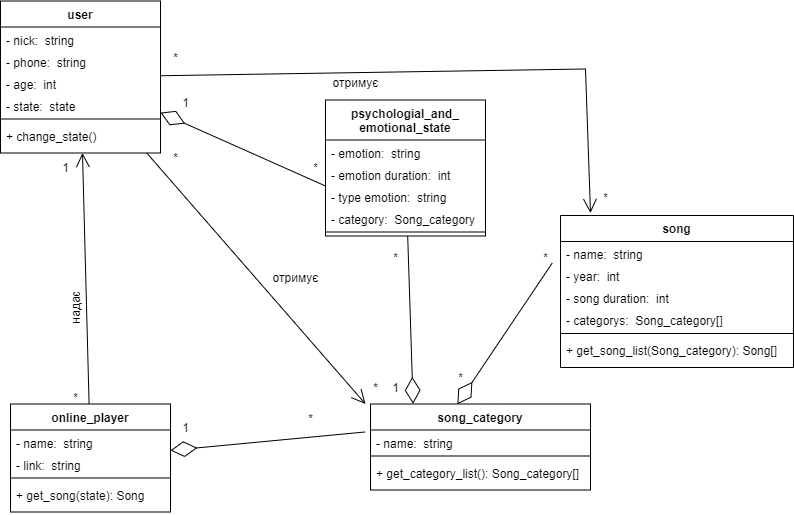

The diagram above was exported from draw.io. Its source (the exported page's mxGraphModel, read from the mxfile embedded in the PNG):
<mxGraphModel dx="1278" dy="579" grid="1" gridSize="10" guides="1" tooltips="1" connect="1" arrows="1" fold="1" page="1" pageScale="1" pageWidth="1654" pageHeight="2336" math="0" shadow="0">
  <root>
    <mxCell id="0" />
    <mxCell id="1" parent="0" />
    <mxCell id="jKZy1_S88ZOWmewx__vk-1" value="user" style="swimlane;fontStyle=1;align=center;verticalAlign=top;childLayout=stackLayout;horizontal=1;startSize=26;horizontalStack=0;resizeParent=1;resizeParentMax=0;resizeLast=0;collapsible=1;marginBottom=0;" parent="1" vertex="1">
      <mxGeometry x="1250" y="38.5" width="160" height="152" as="geometry" />
    </mxCell>
    <mxCell id="jKZy1_S88ZOWmewx__vk-2" value="- nick:  string&#10;&#10;&#10;&#10;&#10;&#10;&#10;" style="text;strokeColor=none;fillColor=none;align=left;verticalAlign=top;spacingLeft=4;spacingRight=4;overflow=hidden;rotatable=0;points=[[0,0.5],[1,0.5]];portConstraint=eastwest;" parent="jKZy1_S88ZOWmewx__vk-1" vertex="1">
      <mxGeometry y="26" width="160" height="22" as="geometry" />
    </mxCell>
    <mxCell id="jKZy1_S88ZOWmewx__vk-3" value="- phone:  string" style="text;strokeColor=none;fillColor=none;align=left;verticalAlign=top;spacingLeft=4;spacingRight=4;overflow=hidden;rotatable=0;points=[[0,0.5],[1,0.5]];portConstraint=eastwest;" parent="jKZy1_S88ZOWmewx__vk-1" vertex="1">
      <mxGeometry y="48" width="160" height="22" as="geometry" />
    </mxCell>
    <mxCell id="jKZy1_S88ZOWmewx__vk-4" value="- age:  int&#10;&#10;&#10;&#10;&#10;&#10;&#10;" style="text;strokeColor=none;fillColor=none;align=left;verticalAlign=top;spacingLeft=4;spacingRight=4;overflow=hidden;rotatable=0;points=[[0,0.5],[1,0.5]];portConstraint=eastwest;" parent="jKZy1_S88ZOWmewx__vk-1" vertex="1">
      <mxGeometry y="70" width="160" height="22" as="geometry" />
    </mxCell>
    <mxCell id="jKZy1_S88ZOWmewx__vk-5" value="- state:  state" style="text;strokeColor=none;fillColor=none;align=left;verticalAlign=top;spacingLeft=4;spacingRight=4;overflow=hidden;rotatable=0;points=[[0,0.5],[1,0.5]];portConstraint=eastwest;" parent="jKZy1_S88ZOWmewx__vk-1" vertex="1">
      <mxGeometry y="92" width="160" height="22" as="geometry" />
    </mxCell>
    <mxCell id="jKZy1_S88ZOWmewx__vk-6" value="" style="line;strokeWidth=1;fillColor=none;align=left;verticalAlign=middle;spacingTop=-1;spacingLeft=3;spacingRight=3;rotatable=0;labelPosition=right;points=[];portConstraint=eastwest;strokeColor=inherit;" parent="jKZy1_S88ZOWmewx__vk-1" vertex="1">
      <mxGeometry y="114" width="160" height="8" as="geometry" />
    </mxCell>
    <mxCell id="jKZy1_S88ZOWmewx__vk-7" value="+ change_state()" style="text;strokeColor=none;fillColor=none;align=left;verticalAlign=top;spacingLeft=4;spacingRight=4;overflow=hidden;rotatable=0;points=[[0,0.5],[1,0.5]];portConstraint=eastwest;" parent="jKZy1_S88ZOWmewx__vk-1" vertex="1">
      <mxGeometry y="122" width="160" height="30" as="geometry" />
    </mxCell>
    <mxCell id="jKZy1_S88ZOWmewx__vk-8" value="online_player" style="swimlane;fontStyle=1;align=center;verticalAlign=top;childLayout=stackLayout;horizontal=1;startSize=26;horizontalStack=0;resizeParent=1;resizeParentMax=0;resizeLast=0;collapsible=1;marginBottom=0;" parent="1" vertex="1">
      <mxGeometry x="1260" y="441.5" width="160" height="108" as="geometry" />
    </mxCell>
    <mxCell id="jKZy1_S88ZOWmewx__vk-9" value="- name:  string&#10;&#10;&#10;&#10;&#10;&#10;&#10;" style="text;strokeColor=none;fillColor=none;align=left;verticalAlign=top;spacingLeft=4;spacingRight=4;overflow=hidden;rotatable=0;points=[[0,0.5],[1,0.5]];portConstraint=eastwest;" parent="jKZy1_S88ZOWmewx__vk-8" vertex="1">
      <mxGeometry y="26" width="160" height="22" as="geometry" />
    </mxCell>
    <mxCell id="jKZy1_S88ZOWmewx__vk-10" value="- link:  string" style="text;strokeColor=none;fillColor=none;align=left;verticalAlign=top;spacingLeft=4;spacingRight=4;overflow=hidden;rotatable=0;points=[[0,0.5],[1,0.5]];portConstraint=eastwest;" parent="jKZy1_S88ZOWmewx__vk-8" vertex="1">
      <mxGeometry y="48" width="160" height="22" as="geometry" />
    </mxCell>
    <mxCell id="jKZy1_S88ZOWmewx__vk-11" value="" style="line;strokeWidth=1;fillColor=none;align=left;verticalAlign=middle;spacingTop=-1;spacingLeft=3;spacingRight=3;rotatable=0;labelPosition=right;points=[];portConstraint=eastwest;strokeColor=inherit;" parent="jKZy1_S88ZOWmewx__vk-8" vertex="1">
      <mxGeometry y="70" width="160" height="8" as="geometry" />
    </mxCell>
    <mxCell id="jKZy1_S88ZOWmewx__vk-12" value="+ get_song(state): Song" style="text;strokeColor=none;fillColor=none;align=left;verticalAlign=top;spacingLeft=4;spacingRight=4;overflow=hidden;rotatable=0;points=[[0,0.5],[1,0.5]];portConstraint=eastwest;" parent="jKZy1_S88ZOWmewx__vk-8" vertex="1">
      <mxGeometry y="78" width="160" height="30" as="geometry" />
    </mxCell>
    <mxCell id="jKZy1_S88ZOWmewx__vk-13" value="song" style="swimlane;fontStyle=1;align=center;verticalAlign=top;childLayout=stackLayout;horizontal=1;startSize=26;horizontalStack=0;resizeParent=1;resizeParentMax=0;resizeLast=0;collapsible=1;marginBottom=0;" parent="1" vertex="1">
      <mxGeometry x="1810" y="253" width="233" height="152" as="geometry" />
    </mxCell>
    <mxCell id="jKZy1_S88ZOWmewx__vk-14" value="- name:  string&#10;&#10;&#10;&#10;&#10;&#10;&#10;" style="text;strokeColor=none;fillColor=none;align=left;verticalAlign=top;spacingLeft=4;spacingRight=4;overflow=hidden;rotatable=0;points=[[0,0.5],[1,0.5]];portConstraint=eastwest;" parent="jKZy1_S88ZOWmewx__vk-13" vertex="1">
      <mxGeometry y="26" width="233" height="22" as="geometry" />
    </mxCell>
    <mxCell id="jKZy1_S88ZOWmewx__vk-15" value="- year:  int" style="text;strokeColor=none;fillColor=none;align=left;verticalAlign=top;spacingLeft=4;spacingRight=4;overflow=hidden;rotatable=0;points=[[0,0.5],[1,0.5]];portConstraint=eastwest;" parent="jKZy1_S88ZOWmewx__vk-13" vertex="1">
      <mxGeometry y="48" width="233" height="22" as="geometry" />
    </mxCell>
    <mxCell id="jKZy1_S88ZOWmewx__vk-16" value="- song duration:  int&#10;&#10;&#10;&#10;&#10;&#10;&#10;" style="text;strokeColor=none;fillColor=none;align=left;verticalAlign=top;spacingLeft=4;spacingRight=4;overflow=hidden;rotatable=0;points=[[0,0.5],[1,0.5]];portConstraint=eastwest;" parent="jKZy1_S88ZOWmewx__vk-13" vertex="1">
      <mxGeometry y="70" width="233" height="22" as="geometry" />
    </mxCell>
    <mxCell id="jKZy1_S88ZOWmewx__vk-17" value="- categorys:  Song_category[]" style="text;strokeColor=none;fillColor=none;align=left;verticalAlign=top;spacingLeft=4;spacingRight=4;overflow=hidden;rotatable=0;points=[[0,0.5],[1,0.5]];portConstraint=eastwest;" parent="jKZy1_S88ZOWmewx__vk-13" vertex="1">
      <mxGeometry y="92" width="233" height="22" as="geometry" />
    </mxCell>
    <mxCell id="jKZy1_S88ZOWmewx__vk-18" value="" style="line;strokeWidth=1;fillColor=none;align=left;verticalAlign=middle;spacingTop=-1;spacingLeft=3;spacingRight=3;rotatable=0;labelPosition=right;points=[];portConstraint=eastwest;strokeColor=inherit;" parent="jKZy1_S88ZOWmewx__vk-13" vertex="1">
      <mxGeometry y="114" width="233" height="8" as="geometry" />
    </mxCell>
    <mxCell id="jKZy1_S88ZOWmewx__vk-19" value="+ get_song_list(Song_category): Song[]" style="text;strokeColor=none;fillColor=none;align=left;verticalAlign=top;spacingLeft=4;spacingRight=4;overflow=hidden;rotatable=0;points=[[0,0.5],[1,0.5]];portConstraint=eastwest;" parent="jKZy1_S88ZOWmewx__vk-13" vertex="1">
      <mxGeometry y="122" width="233" height="30" as="geometry" />
    </mxCell>
    <mxCell id="jKZy1_S88ZOWmewx__vk-20" value="song_category" style="swimlane;fontStyle=1;align=center;verticalAlign=top;childLayout=stackLayout;horizontal=1;startSize=26;horizontalStack=0;resizeParent=1;resizeParentMax=0;resizeLast=0;collapsible=1;marginBottom=0;" parent="1" vertex="1">
      <mxGeometry x="1620" y="441.5" width="220" height="86" as="geometry" />
    </mxCell>
    <mxCell id="jKZy1_S88ZOWmewx__vk-21" value="- name:  string&#10;&#10;&#10;&#10;&#10;&#10;&#10;" style="text;strokeColor=none;fillColor=none;align=left;verticalAlign=top;spacingLeft=4;spacingRight=4;overflow=hidden;rotatable=0;points=[[0,0.5],[1,0.5]];portConstraint=eastwest;" parent="jKZy1_S88ZOWmewx__vk-20" vertex="1">
      <mxGeometry y="26" width="220" height="22" as="geometry" />
    </mxCell>
    <mxCell id="jKZy1_S88ZOWmewx__vk-22" value="" style="line;strokeWidth=1;fillColor=none;align=left;verticalAlign=middle;spacingTop=-1;spacingLeft=3;spacingRight=3;rotatable=0;labelPosition=right;points=[];portConstraint=eastwest;strokeColor=inherit;" parent="jKZy1_S88ZOWmewx__vk-20" vertex="1">
      <mxGeometry y="48" width="220" height="8" as="geometry" />
    </mxCell>
    <mxCell id="jKZy1_S88ZOWmewx__vk-23" value="+ get_category_list(): Song_category[]" style="text;strokeColor=none;fillColor=none;align=left;verticalAlign=top;spacingLeft=4;spacingRight=4;overflow=hidden;rotatable=0;points=[[0,0.5],[1,0.5]];portConstraint=eastwest;" parent="jKZy1_S88ZOWmewx__vk-20" vertex="1">
      <mxGeometry y="56" width="220" height="30" as="geometry" />
    </mxCell>
    <mxCell id="jKZy1_S88ZOWmewx__vk-24" value="psychologial_and_&#10;emotional_state" style="swimlane;fontStyle=1;align=center;verticalAlign=top;childLayout=stackLayout;horizontal=1;startSize=40;horizontalStack=0;resizeParent=1;resizeParentMax=0;resizeLast=0;collapsible=1;marginBottom=0;" parent="1" vertex="1">
      <mxGeometry x="1575" y="137.5" width="160" height="136" as="geometry" />
    </mxCell>
    <mxCell id="jKZy1_S88ZOWmewx__vk-25" value="- emotion:  string&#10;&#10;&#10;&#10;&#10;&#10;&#10;" style="text;strokeColor=none;fillColor=none;align=left;verticalAlign=top;spacingLeft=4;spacingRight=4;overflow=hidden;rotatable=0;points=[[0,0.5],[1,0.5]];portConstraint=eastwest;" parent="jKZy1_S88ZOWmewx__vk-24" vertex="1">
      <mxGeometry y="40" width="160" height="22" as="geometry" />
    </mxCell>
    <mxCell id="jKZy1_S88ZOWmewx__vk-26" value="- emotion duration:  int" style="text;strokeColor=none;fillColor=none;align=left;verticalAlign=top;spacingLeft=4;spacingRight=4;overflow=hidden;rotatable=0;points=[[0,0.5],[1,0.5]];portConstraint=eastwest;" parent="jKZy1_S88ZOWmewx__vk-24" vertex="1">
      <mxGeometry y="62" width="160" height="22" as="geometry" />
    </mxCell>
    <mxCell id="jKZy1_S88ZOWmewx__vk-27" value="- type emotion:  string&#10;&#10;&#10;&#10;&#10;&#10;&#10;" style="text;strokeColor=none;fillColor=none;align=left;verticalAlign=top;spacingLeft=4;spacingRight=4;overflow=hidden;rotatable=0;points=[[0,0.5],[1,0.5]];portConstraint=eastwest;" parent="jKZy1_S88ZOWmewx__vk-24" vertex="1">
      <mxGeometry y="84" width="160" height="22" as="geometry" />
    </mxCell>
    <mxCell id="jKZy1_S88ZOWmewx__vk-28" value="- category:  Song_category" style="text;strokeColor=none;fillColor=none;align=left;verticalAlign=top;spacingLeft=4;spacingRight=4;overflow=hidden;rotatable=0;points=[[0,0.5],[1,0.5]];portConstraint=eastwest;" parent="jKZy1_S88ZOWmewx__vk-24" vertex="1">
      <mxGeometry y="106" width="160" height="22" as="geometry" />
    </mxCell>
    <mxCell id="jKZy1_S88ZOWmewx__vk-29" value="" style="line;strokeWidth=1;fillColor=none;align=left;verticalAlign=middle;spacingTop=-1;spacingLeft=3;spacingRight=3;rotatable=0;labelPosition=right;points=[];portConstraint=eastwest;strokeColor=inherit;" parent="jKZy1_S88ZOWmewx__vk-24" vertex="1">
      <mxGeometry y="128" width="160" height="8" as="geometry" />
    </mxCell>
    <mxCell id="jKZy1_S88ZOWmewx__vk-30" value="" style="endArrow=diamondThin;endFill=0;endSize=24;html=1;rounded=0;exitX=-0.003;exitY=0.045;exitDx=0;exitDy=0;exitPerimeter=0;" parent="1" target="jKZy1_S88ZOWmewx__vk-8" edge="1">
      <mxGeometry width="160" relative="1" as="geometry">
        <mxPoint x="1614.58" y="469.48" as="sourcePoint" />
        <mxPoint x="1815" y="345.5" as="targetPoint" />
      </mxGeometry>
    </mxCell>
    <mxCell id="jKZy1_S88ZOWmewx__vk-31" value="1" style="text;html=1;align=center;verticalAlign=middle;resizable=0;points=[];autosize=1;strokeColor=none;fillColor=none;" parent="1" vertex="1">
      <mxGeometry x="1420" y="450.5" width="30" height="30" as="geometry" />
    </mxCell>
    <mxCell id="jKZy1_S88ZOWmewx__vk-32" value="*" style="text;html=1;align=center;verticalAlign=middle;resizable=0;points=[];autosize=1;strokeColor=none;fillColor=none;" parent="1" vertex="1">
      <mxGeometry x="1545" y="441.5" width="30" height="30" as="geometry" />
    </mxCell>
    <mxCell id="jKZy1_S88ZOWmewx__vk-33" value="" style="endArrow=diamondThin;endFill=0;endSize=24;html=1;rounded=0;exitX=0;exitY=0.5;exitDx=0;exitDy=0;" parent="1" target="jKZy1_S88ZOWmewx__vk-1" edge="1">
      <mxGeometry width="160" relative="1" as="geometry">
        <mxPoint x="1575" y="223.5" as="sourcePoint" />
        <mxPoint x="1407.06" y="163.51199999999994" as="targetPoint" />
      </mxGeometry>
    </mxCell>
    <mxCell id="jKZy1_S88ZOWmewx__vk-34" value="1" style="text;html=1;align=center;verticalAlign=middle;resizable=0;points=[];autosize=1;strokeColor=none;fillColor=none;" parent="1" vertex="1">
      <mxGeometry x="1420" y="125.5" width="30" height="30" as="geometry" />
    </mxCell>
    <mxCell id="jKZy1_S88ZOWmewx__vk-35" value="*" style="text;html=1;align=center;verticalAlign=middle;resizable=0;points=[];autosize=1;strokeColor=none;fillColor=none;" parent="1" vertex="1">
      <mxGeometry x="1550" y="190.5" width="30" height="30" as="geometry" />
    </mxCell>
    <mxCell id="jKZy1_S88ZOWmewx__vk-36" value="" style="endArrow=diamondThin;endFill=0;endSize=24;html=1;rounded=0;entryX=0.34;entryY=-0.002;entryDx=0;entryDy=0;entryPerimeter=0;" parent="1" source="jKZy1_S88ZOWmewx__vk-24" edge="1">
      <mxGeometry width="160" relative="1" as="geometry">
        <mxPoint x="1625.94" y="266.08799999999997" as="sourcePoint" />
        <mxPoint x="1662.6" y="441.36" as="targetPoint" />
      </mxGeometry>
    </mxCell>
    <mxCell id="jKZy1_S88ZOWmewx__vk-37" value="1" style="text;html=1;align=center;verticalAlign=middle;resizable=0;points=[];autosize=1;strokeColor=none;fillColor=none;" parent="1" vertex="1">
      <mxGeometry x="1630" y="410.5" width="30" height="30" as="geometry" />
    </mxCell>
    <mxCell id="jKZy1_S88ZOWmewx__vk-38" value="*" style="text;html=1;align=center;verticalAlign=middle;resizable=0;points=[];autosize=1;strokeColor=none;fillColor=none;" parent="1" vertex="1">
      <mxGeometry x="1630" y="280.5" width="30" height="30" as="geometry" />
    </mxCell>
    <mxCell id="jKZy1_S88ZOWmewx__vk-39" value="" style="endArrow=open;endFill=1;endSize=12;html=1;rounded=0;" parent="1" source="jKZy1_S88ZOWmewx__vk-8" target="jKZy1_S88ZOWmewx__vk-1" edge="1">
      <mxGeometry width="160" relative="1" as="geometry">
        <mxPoint x="1635" y="345.5" as="sourcePoint" />
        <mxPoint x="1342.8000000000002" y="192.71000000000004" as="targetPoint" />
      </mxGeometry>
    </mxCell>
    <mxCell id="jKZy1_S88ZOWmewx__vk-40" value="надає" style="text;html=1;align=center;verticalAlign=middle;resizable=0;points=[];autosize=1;strokeColor=none;fillColor=none;rotation=-90;" parent="1" vertex="1">
      <mxGeometry x="1295" y="330.5" width="60" height="30" as="geometry" />
    </mxCell>
    <mxCell id="jKZy1_S88ZOWmewx__vk-41" value="" style="endArrow=open;endFill=1;endSize=12;html=1;rounded=0;entryX=0;entryY=0;entryDx=0;entryDy=0;" parent="1" source="jKZy1_S88ZOWmewx__vk-1" edge="1">
      <mxGeometry width="160" relative="1" as="geometry">
        <mxPoint x="1410" y="195.10199999999998" as="sourcePoint" />
        <mxPoint x="1615" y="441.5" as="targetPoint" />
      </mxGeometry>
    </mxCell>
    <mxCell id="jKZy1_S88ZOWmewx__vk-42" value="отримує" style="text;html=1;align=center;verticalAlign=middle;resizable=0;points=[];autosize=1;strokeColor=none;fillColor=none;rotation=0;" parent="1" vertex="1">
      <mxGeometry x="1510" y="300.5" width="70" height="30" as="geometry" />
    </mxCell>
    <mxCell id="jKZy1_S88ZOWmewx__vk-43" value="" style="endArrow=diamondThin;endFill=0;endSize=24;html=1;rounded=0;exitX=-0.024;exitY=0.288;exitDx=0;exitDy=0;exitPerimeter=0;entryX=0.656;entryY=0.004;entryDx=0;entryDy=0;entryPerimeter=0;" parent="1" edge="1">
      <mxGeometry width="160" relative="1" as="geometry">
        <mxPoint x="1801.6399999999999" y="300.692" as="sourcePoint" />
        <mxPoint x="1706.8400000000001" y="441.78" as="targetPoint" />
      </mxGeometry>
    </mxCell>
    <mxCell id="jKZy1_S88ZOWmewx__vk-44" value="" style="endArrow=open;endFill=1;endSize=12;html=1;rounded=0;entryX=0.25;entryY=0;entryDx=0;entryDy=0;" parent="1" source="jKZy1_S88ZOWmewx__vk-1" edge="1">
      <mxGeometry width="160" relative="1" as="geometry">
        <mxPoint x="1415.04" y="106.49400000000003" as="sourcePoint" />
        <mxPoint x="1840" y="250.5" as="targetPoint" />
        <Array as="points">
          <mxPoint x="1835" y="106.5" />
        </Array>
      </mxGeometry>
    </mxCell>
    <mxCell id="jKZy1_S88ZOWmewx__vk-45" value="отримує" style="text;html=1;align=center;verticalAlign=middle;resizable=0;points=[];autosize=1;strokeColor=none;fillColor=none;" parent="1" vertex="1">
      <mxGeometry x="1570" y="105.5" width="70" height="30" as="geometry" />
    </mxCell>
    <mxCell id="jKZy1_S88ZOWmewx__vk-46" value="*" style="text;html=1;align=center;verticalAlign=middle;resizable=0;points=[];autosize=1;strokeColor=none;fillColor=none;" parent="1" vertex="1">
      <mxGeometry x="1695" y="400.5" width="30" height="30" as="geometry" />
    </mxCell>
    <mxCell id="jKZy1_S88ZOWmewx__vk-47" value="*" style="text;html=1;align=center;verticalAlign=middle;resizable=0;points=[];autosize=1;strokeColor=none;fillColor=none;" parent="1" vertex="1">
      <mxGeometry x="1780" y="280.5" width="30" height="30" as="geometry" />
    </mxCell>
    <mxCell id="jKZy1_S88ZOWmewx__vk-48" value="1" style="text;html=1;align=center;verticalAlign=middle;resizable=0;points=[];autosize=1;strokeColor=none;fillColor=none;" parent="1" vertex="1">
      <mxGeometry x="1300" y="190.5" width="30" height="30" as="geometry" />
    </mxCell>
    <mxCell id="jKZy1_S88ZOWmewx__vk-49" value="*" style="text;html=1;align=center;verticalAlign=middle;resizable=0;points=[];autosize=1;strokeColor=none;fillColor=none;" parent="1" vertex="1">
      <mxGeometry x="1310" y="420.5" width="30" height="30" as="geometry" />
    </mxCell>
    <mxCell id="jKZy1_S88ZOWmewx__vk-50" value="*" style="text;html=1;align=center;verticalAlign=middle;resizable=0;points=[];autosize=1;strokeColor=none;fillColor=none;" parent="1" vertex="1">
      <mxGeometry x="1410" y="180.5" width="30" height="30" as="geometry" />
    </mxCell>
    <mxCell id="jKZy1_S88ZOWmewx__vk-51" value="*" style="text;html=1;align=center;verticalAlign=middle;resizable=0;points=[];autosize=1;strokeColor=none;fillColor=none;" parent="1" vertex="1">
      <mxGeometry x="1610" y="410.5" width="30" height="30" as="geometry" />
    </mxCell>
    <mxCell id="jKZy1_S88ZOWmewx__vk-52" value="*" style="text;html=1;align=center;verticalAlign=middle;resizable=0;points=[];autosize=1;strokeColor=none;fillColor=none;" parent="1" vertex="1">
      <mxGeometry x="1410" y="80.5" width="30" height="30" as="geometry" />
    </mxCell>
    <mxCell id="jKZy1_S88ZOWmewx__vk-53" value="*" style="text;html=1;align=center;verticalAlign=middle;resizable=0;points=[];autosize=1;strokeColor=none;fillColor=none;" parent="1" vertex="1">
      <mxGeometry x="1840" y="220.5" width="30" height="30" as="geometry" />
    </mxCell>
  </root>
</mxGraphModel>